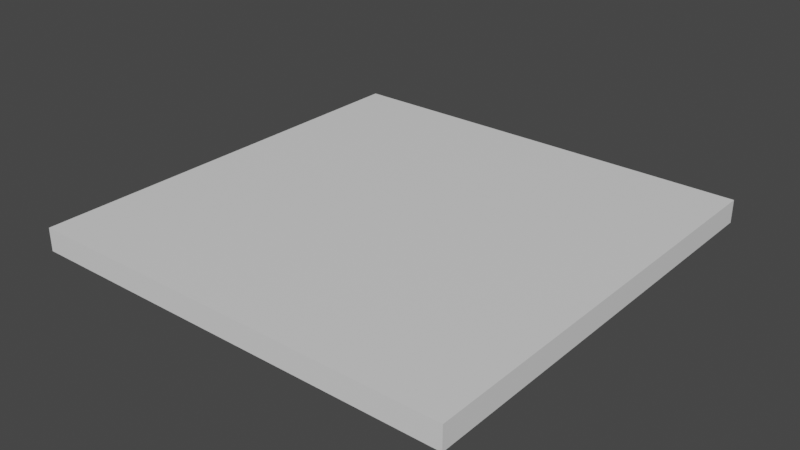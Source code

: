 # Source: Floor.blend  (saved by Blender 2.81.16; exported with 4.5.12 LTS)
import bpy
from mathutils import Matrix  # noqa: F401  (used for matrix-valued properties, if any)

bpy.ops.wm.read_factory_settings(use_empty=True)
scene = bpy.context.scene
scene.name = 'Scene'

# ---- collections
col_collection = bpy.data.collections.new('Collection'); scene.collection.children.link(col_collection)

# ---- materials (node trees are filled in below, after node groups)
mat_floor = bpy.data.materials.new('Floor')
mat_floor.use_transparent_shadow = False

# ---- material node trees
mat_floor.use_nodes = True; mat_floor.node_tree.nodes.clear()
_N = mat_floor.node_tree.nodes; _L = mat_floor.node_tree.links
n0 = _N.new('ShaderNodeOutputMaterial'); n0.name = 'Material Output'; n0.location = (300, 300)
n1 = _N.new('ShaderNodeBsdfPrincipled'); n1.name = 'Principled BSDF'; n1.location = (10, 300)
n1.distribution = 'GGX'
n1.subsurface_method = 'BURLEY'
n1.inputs[3].default_value = 1.45
n1.inputs[27].default_value = (0.0, 0.0, 0.0, 1.0)
n1.inputs[28].default_value = 1.0
_L.new(n1.outputs[0], n0.inputs[0])
n0.is_active_output = True

# ---- world
world_world = bpy.data.worlds.new('World'); scene.world = world_world
world_world.use_nodes = True; world_world.node_tree.nodes.clear()
_N = world_world.node_tree.nodes; _L = world_world.node_tree.links
n0 = _N.new('ShaderNodeOutputWorld'); n0.name = 'World Output'; n0.location = (300, 300)
n1 = _N.new('ShaderNodeBackground'); n1.name = 'Background'; n1.location = (10, 300)
n1.inputs[0].default_value = (0.05088, 0.05088, 0.05088, 1.0)
_L.new(n1.outputs[0], n0.inputs[0])
n0.is_active_output = True
world_world.color = (0.05088, 0.05088, 0.05088)
world_world.use_sun_shadow = False
world_world.sun_shadow_jitter_overblur = 0.0

# ---- meshes
me_cube_001 = bpy.data.meshes.new('Cube.001')
me_cube_001.from_pydata([(-0.133, -1.0, 0.0), (-0.133, -1.0, 2.0), (-0.133, 1.0, 0.0), (-0.133, 1.0, 2.0), (0.133, -1.0, 0.0), (0.133, -1.0, 2.0), (0.133, 1.0, 0.0), (0.133, 1.0, 2.0), (-0.133, -1.0, 1.0), (-0.133, 1.0, 1.0), (0.133, 1.0, 1.0), (0.133, -1.0, 1.0), (-0.133, 0.0, 0.0), (-0.133, 0.0, 2.0), (0.133, 0.0, 0.0), (0.133, 0.0, 2.0), (0.133, 0.0, 1.0), (-0.133, 0.0, 1.0)], [], [(17, 13, 3, 9), (9, 3, 7, 10), (16, 15, 5, 11), (11, 5, 1, 8), (12, 14, 4, 0), (15, 13, 1, 5), (4, 11, 8, 0), (14, 16, 11, 4), (2, 9, 10, 6), (12, 17, 9, 2), (0, 8, 17, 12), (6, 10, 16, 14), (7, 3, 13, 15), (2, 6, 14, 12), (10, 7, 15, 16), (8, 1, 13, 17)])
_uv = me_cube_001.uv_layers.new(name='UVMap')
_uv.uv.foreach_set('vector', [0.75, 0.25, 0.5, 0.25, 0.5, 4.47e-08, 0.75, 2.235e-08, 0.0665, 0.75, 0.0665, 0.5, 0.133, 0.5, 0.133, 0.75, 0.25, 0.25, 1.043e-07, 0.25, 0.0, 1.639e-07, 0.25, 8.196e-08, 2.235e-08, 0.75, 0.0, 0.5, 0.0665, 0.5, 0.0665, 0.75, 0.1995, 0.75, 0.266, 0.75, 0.266, 1.0, 0.1995, 1.0, 0.1995, 0.75, 0.133, 0.75, 0.133, 0.5, 0.1995, 0.5, 4.47e-08, 1.0, 2.235e-08, 0.75, 0.0665, 0.75, 0.0665, 1.0, 0.5, 0.25, 0.25, 0.25, 0.25, 8.196e-08, 0.5, 0.0, 0.0665, 1.0, 0.0665, 0.75, 0.133, 0.75, 0.133, 1.0, 1.0, 0.25, 0.75, 0.25, 0.75, 2.235e-08, 1.0, 0.0, 1.0, 0.5, 0.75, 0.5, 0.75, 0.25, 1.0, 0.25, 0.5, 0.5, 0.25, 0.5, 0.25, 0.25, 0.5, 0.25, 0.1995, 1.0, 0.133, 1.0, 0.133, 0.75, 0.1995, 0.75, 0.1995, 0.5, 0.266, 0.5, 0.266, 0.75, 0.1995, 0.75, 0.25, 0.5, 2.086e-07, 0.5, 1.043e-07, 0.25, 0.25, 0.25, 0.75, 0.5, 0.5, 0.5, 0.5, 0.25, 0.75, 0.25])
me_cube_001.materials.append(mat_floor)
me_cube_001.use_remesh_fix_poles = True
me_cube_001.use_remesh_preserve_attributes = False
me_cube_001.use_mirror_vertex_groups = False
me_cube_001.update()

# ---- objects
ob_floor = bpy.data.objects.new('Floor', me_cube_001)

# ---- transforms, parenting, visibility, modifiers, constraints
ob_floor.location = (-2.5, 0.0, -0.1333)
ob_floor.rotation_euler = (-0.0, 1.571, 0.0)
ob_floor.scale = (1.0, 2.5, 2.5)
ob_floor.lineart.crease_threshold = 0.0

# ---- collection membership
col_collection.objects.link(ob_floor)

# ---- scene / render settings (as saved in the file)
scene.frame_start = 1; scene.frame_end = 250; scene.frame_set(1)
scene.render.engine = 'BLENDER_EEVEE_NEXT'
scene.cycles.use_denoising = False
scene.cycles.samples = 128
scene.cycles.sampling_pattern = 'TABULATED_SOBOL'
scene.cycles.use_adaptive_sampling = False
scene.cycles.use_light_tree = False
scene.view_settings.view_transform = 'Filmic'
bpy.context.view_layer.update()

# ---- added for rendering (the .blend has no active camera and no usable light): camera, sun
cam_auto = bpy.data.cameras.new('AutoCamera')
cam_auto.lens = 50.0
cam_auto.sensor_width = 36.0
cam_auto.clip_end = 1000.0
ob_auto_camera = bpy.data.objects.new('AutoCamera', cam_auto)
scene.collection.objects.link(ob_auto_camera)
ob_auto_camera.location = (6.54695, -7.85634, 5.10426)
ob_auto_camera.rotation_euler = (1.09748, -7.21219e-08, 0.694738)
scene.camera = ob_auto_camera
light_auto_sun = bpy.data.lights.new('AutoSun', 'SUN')
light_auto_sun.energy = 3.0
light_auto_sun.angle = 0.0523599
ob_auto_sun = bpy.data.objects.new('AutoSun', light_auto_sun)
scene.collection.objects.link(ob_auto_sun)
ob_auto_sun.rotation_euler = (0.872665, 0.174533, 0.523599)
bpy.context.view_layer.update()
